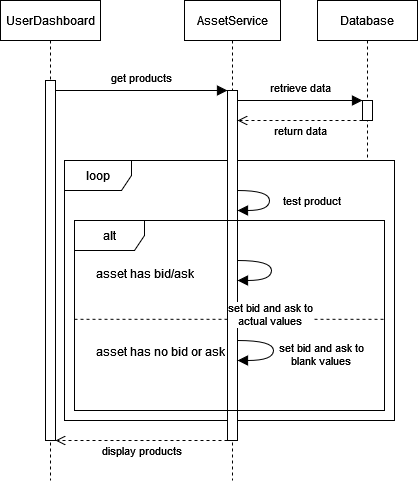

The diagram above was exported from draw.io. Its source (the exported page's mxGraphModel, read from the mxfile embedded in the PNG):
<mxGraphModel dx="1835" dy="565" grid="1" gridSize="10" guides="1" tooltips="1" connect="1" arrows="1" fold="1" page="1" pageScale="1" pageWidth="827" pageHeight="1169" math="0" shadow="0">
  <root>
    <mxCell id="8WW77KF9GtoBHK48pzk1-0" />
    <mxCell id="8WW77KF9GtoBHK48pzk1-1" parent="8WW77KF9GtoBHK48pzk1-0" />
    <mxCell id="D_NZLBXaeA7b95ZZJjKF-3" value="UserDashboard" style="shape=umlLifeline;perimeter=lifelinePerimeter;whiteSpace=wrap;html=1;container=1;collapsible=0;recursiveResize=0;outlineConnect=0;" parent="8WW77KF9GtoBHK48pzk1-1" vertex="1">
      <mxGeometry x="-827" width="100" height="480" as="geometry" />
    </mxCell>
    <mxCell id="D_NZLBXaeA7b95ZZJjKF-5" value="" style="html=1;points=[];perimeter=orthogonalPerimeter;fillColor=#FFFFFF;" parent="D_NZLBXaeA7b95ZZJjKF-3" vertex="1">
      <mxGeometry x="45" y="80" width="10" height="360" as="geometry" />
    </mxCell>
    <mxCell id="D_NZLBXaeA7b95ZZJjKF-8" value="Database" style="shape=umlLifeline;perimeter=lifelinePerimeter;whiteSpace=wrap;html=1;container=1;collapsible=0;recursiveResize=0;outlineConnect=0;fillColor=#FFFFFF;" parent="8WW77KF9GtoBHK48pzk1-1" vertex="1">
      <mxGeometry x="-510" width="100" height="160" as="geometry" />
    </mxCell>
    <mxCell id="D_NZLBXaeA7b95ZZJjKF-9" value="" style="html=1;points=[];perimeter=orthogonalPerimeter;" parent="D_NZLBXaeA7b95ZZJjKF-8" vertex="1">
      <mxGeometry x="45" y="100" width="10" height="20" as="geometry" />
    </mxCell>
    <mxCell id="D_NZLBXaeA7b95ZZJjKF-10" value="AssetService" style="shape=umlLifeline;perimeter=lifelinePerimeter;whiteSpace=wrap;html=1;container=1;collapsible=0;recursiveResize=0;outlineConnect=0;fillColor=#FFFFFF;" parent="8WW77KF9GtoBHK48pzk1-1" vertex="1">
      <mxGeometry x="-643" width="96" height="480" as="geometry" />
    </mxCell>
    <mxCell id="D_NZLBXaeA7b95ZZJjKF-0" value="loop" style="shape=umlFrame;tabWidth=110;tabHeight=30;tabPosition=left;html=1;boundedLbl=1;labelInHeader=1;width=67;height=30;fillColor=#FFFFFF;" parent="D_NZLBXaeA7b95ZZJjKF-10" vertex="1">
      <mxGeometry x="-120" y="160" width="330" height="260" as="geometry" />
    </mxCell>
    <mxCell id="D_NZLBXaeA7b95ZZJjKF-11" value="" style="html=1;points=[];perimeter=orthogonalPerimeter;fillColor=#FFFFFF;" parent="D_NZLBXaeA7b95ZZJjKF-10" vertex="1">
      <mxGeometry x="43" y="90" width="10" height="350" as="geometry" />
    </mxCell>
    <mxCell id="113iGPgi2Vgeu7rQ-MCG-1" value="test product" style="endArrow=none;html=1;endSize=8;startArrow=block;startSize=8;startFill=1;edgeStyle=orthogonalEdgeStyle;align=center;verticalAlign=bottom;endFill=0;rounded=0;strokeWidth=1;curved=1;" edge="1" parent="D_NZLBXaeA7b95ZZJjKF-10" source="D_NZLBXaeA7b95ZZJjKF-11" target="D_NZLBXaeA7b95ZZJjKF-11">
      <mxGeometry x="-0.25" y="-42" relative="1" as="geometry">
        <mxPoint x="55" y="210" as="sourcePoint" />
        <mxPoint x="55" y="190" as="targetPoint" />
        <Array as="points">
          <mxPoint x="85" y="210" />
          <mxPoint x="85" y="190" />
        </Array>
        <mxPoint as="offset" />
      </mxGeometry>
    </mxCell>
    <mxCell id="113iGPgi2Vgeu7rQ-MCG-3" value="alt" style="shape=umlFrame;tabWidth=110;tabHeight=30;tabPosition=left;html=1;boundedLbl=1;labelInHeader=1;width=70;height=30;" vertex="1" parent="D_NZLBXaeA7b95ZZJjKF-10">
      <mxGeometry x="-110" y="220" width="310" height="190" as="geometry" />
    </mxCell>
    <mxCell id="113iGPgi2Vgeu7rQ-MCG-4" value="asset has bid/ask" style="text" vertex="1" parent="113iGPgi2Vgeu7rQ-MCG-3">
      <mxGeometry width="100" height="20" relative="1" as="geometry">
        <mxPoint x="20" y="40" as="offset" />
      </mxGeometry>
    </mxCell>
    <mxCell id="113iGPgi2Vgeu7rQ-MCG-5" value="asset has no bid or ask" style="line;strokeWidth=1;dashed=1;labelPosition=center;verticalLabelPosition=bottom;align=left;verticalAlign=top;spacingLeft=20;spacingTop=15;" vertex="1" parent="113iGPgi2Vgeu7rQ-MCG-3">
      <mxGeometry y="95" width="310" height="7.6000000000000005" as="geometry" />
    </mxCell>
    <mxCell id="113iGPgi2Vgeu7rQ-MCG-6" value="&lt;div&gt;set bid and ask to&lt;/div&gt;&lt;div&gt;actual values&lt;br&gt;&lt;/div&gt;" style="endArrow=none;html=1;endSize=8;startArrow=block;startSize=8;startFill=1;edgeStyle=orthogonalEdgeStyle;align=center;verticalAlign=bottom;endFill=0;rounded=0;strokeWidth=1;curved=1;" edge="1" parent="D_NZLBXaeA7b95ZZJjKF-10" source="D_NZLBXaeA7b95ZZJjKF-11" target="D_NZLBXaeA7b95ZZJjKF-11">
      <mxGeometry x="-0.2379" y="-50" relative="1" as="geometry">
        <mxPoint x="57" y="280" as="sourcePoint" />
        <mxPoint x="57" y="260" as="targetPoint" />
        <Array as="points">
          <mxPoint x="87" y="280" />
          <mxPoint x="87" y="260" />
        </Array>
        <mxPoint as="offset" />
      </mxGeometry>
    </mxCell>
    <mxCell id="113iGPgi2Vgeu7rQ-MCG-7" value="&lt;div&gt;set bid and ask to&lt;/div&gt;&lt;div&gt;blank values&lt;br&gt;&lt;/div&gt;" style="endArrow=none;html=1;endSize=8;startArrow=block;startSize=8;startFill=1;edgeStyle=orthogonalEdgeStyle;align=center;verticalAlign=bottom;endFill=0;rounded=0;strokeWidth=1;curved=1;" edge="1" parent="D_NZLBXaeA7b95ZZJjKF-10" source="D_NZLBXaeA7b95ZZJjKF-11" target="D_NZLBXaeA7b95ZZJjKF-11">
      <mxGeometry x="-0.2271" y="-49" relative="1" as="geometry">
        <mxPoint x="57" y="360" as="sourcePoint" />
        <mxPoint x="57" y="340" as="targetPoint" />
        <Array as="points">
          <mxPoint x="89" y="360" />
          <mxPoint x="89" y="340" />
        </Array>
        <mxPoint x="-1" y="10" as="offset" />
      </mxGeometry>
    </mxCell>
    <mxCell id="D_NZLBXaeA7b95ZZJjKF-14" value="get products" style="endArrow=block;html=1;endSize=8;startArrow=none;startSize=14;startFill=0;edgeStyle=orthogonalEdgeStyle;align=center;verticalAlign=bottom;endFill=1;rounded=0;strokeWidth=1;" parent="8WW77KF9GtoBHK48pzk1-1" source="D_NZLBXaeA7b95ZZJjKF-5" target="D_NZLBXaeA7b95ZZJjKF-11" edge="1">
      <mxGeometry y="3" relative="1" as="geometry">
        <mxPoint x="-664" y="49.5" as="sourcePoint" />
        <mxPoint x="-549.5" y="49.5" as="targetPoint" />
        <Array as="points">
          <mxPoint x="-654" y="90" />
          <mxPoint x="-654" y="90" />
        </Array>
      </mxGeometry>
    </mxCell>
    <mxCell id="D_NZLBXaeA7b95ZZJjKF-15" value="retrieve data" style="endArrow=block;html=1;endSize=8;startArrow=none;startSize=14;startFill=0;edgeStyle=orthogonalEdgeStyle;align=center;verticalAlign=bottom;endFill=1;rounded=0;strokeWidth=1;" parent="8WW77KF9GtoBHK48pzk1-1" source="D_NZLBXaeA7b95ZZJjKF-11" target="D_NZLBXaeA7b95ZZJjKF-9" edge="1">
      <mxGeometry y="3" relative="1" as="geometry">
        <mxPoint x="-589" y="100" as="sourcePoint" />
        <mxPoint x="-479" y="100" as="targetPoint" />
        <Array as="points">
          <mxPoint x="-504" y="100" />
          <mxPoint x="-504" y="100" />
        </Array>
      </mxGeometry>
    </mxCell>
    <mxCell id="D_NZLBXaeA7b95ZZJjKF-16" value="return data" style="endArrow=open;html=1;endSize=8;startArrow=none;startSize=14;startFill=0;edgeStyle=orthogonalEdgeStyle;align=center;verticalAlign=bottom;endFill=0;rounded=0;strokeWidth=1;dashed=1;" parent="8WW77KF9GtoBHK48pzk1-1" source="D_NZLBXaeA7b95ZZJjKF-9" target="D_NZLBXaeA7b95ZZJjKF-11" edge="1">
      <mxGeometry y="20" relative="1" as="geometry">
        <mxPoint x="-424" y="200" as="sourcePoint" />
        <mxPoint x="-314" y="200" as="targetPoint" />
        <Array as="points">
          <mxPoint x="-514" y="120" />
          <mxPoint x="-514" y="120" />
        </Array>
        <mxPoint as="offset" />
      </mxGeometry>
    </mxCell>
    <mxCell id="113iGPgi2Vgeu7rQ-MCG-8" value="display products" style="endArrow=open;html=1;endSize=8;startArrow=none;startSize=14;startFill=0;edgeStyle=orthogonalEdgeStyle;align=center;verticalAlign=bottom;endFill=0;rounded=0;strokeWidth=1;dashed=1;" edge="1" parent="8WW77KF9GtoBHK48pzk1-1" source="D_NZLBXaeA7b95ZZJjKF-11" target="D_NZLBXaeA7b95ZZJjKF-5">
      <mxGeometry y="20" relative="1" as="geometry">
        <mxPoint x="-557" y="450" as="sourcePoint" />
        <mxPoint x="-763" y="450" as="targetPoint" />
        <Array as="points">
          <mxPoint x="-717" y="440" />
          <mxPoint x="-717" y="440" />
        </Array>
        <mxPoint as="offset" />
      </mxGeometry>
    </mxCell>
  </root>
</mxGraphModel>